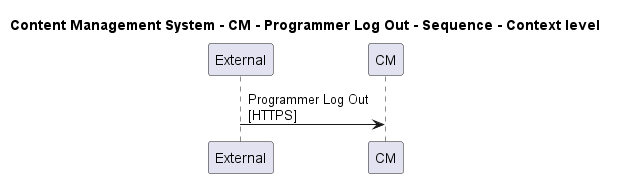

The diagram above was rendered by PlantUML. Its source (embedded in the PNG):
@startuml

title Content Management System - CM - Programmer Log Out - Sequence - Context level

participant "External" as C4InterFlow.SoftwareSystems.ExternalSystem
participant "CM" as ContentManagementSystem.SoftwareSystems.CM

C4InterFlow.SoftwareSystems.ExternalSystem -> ContentManagementSystem.SoftwareSystems.CM : Programmer Log Out\n[HTTPS]


@enduml